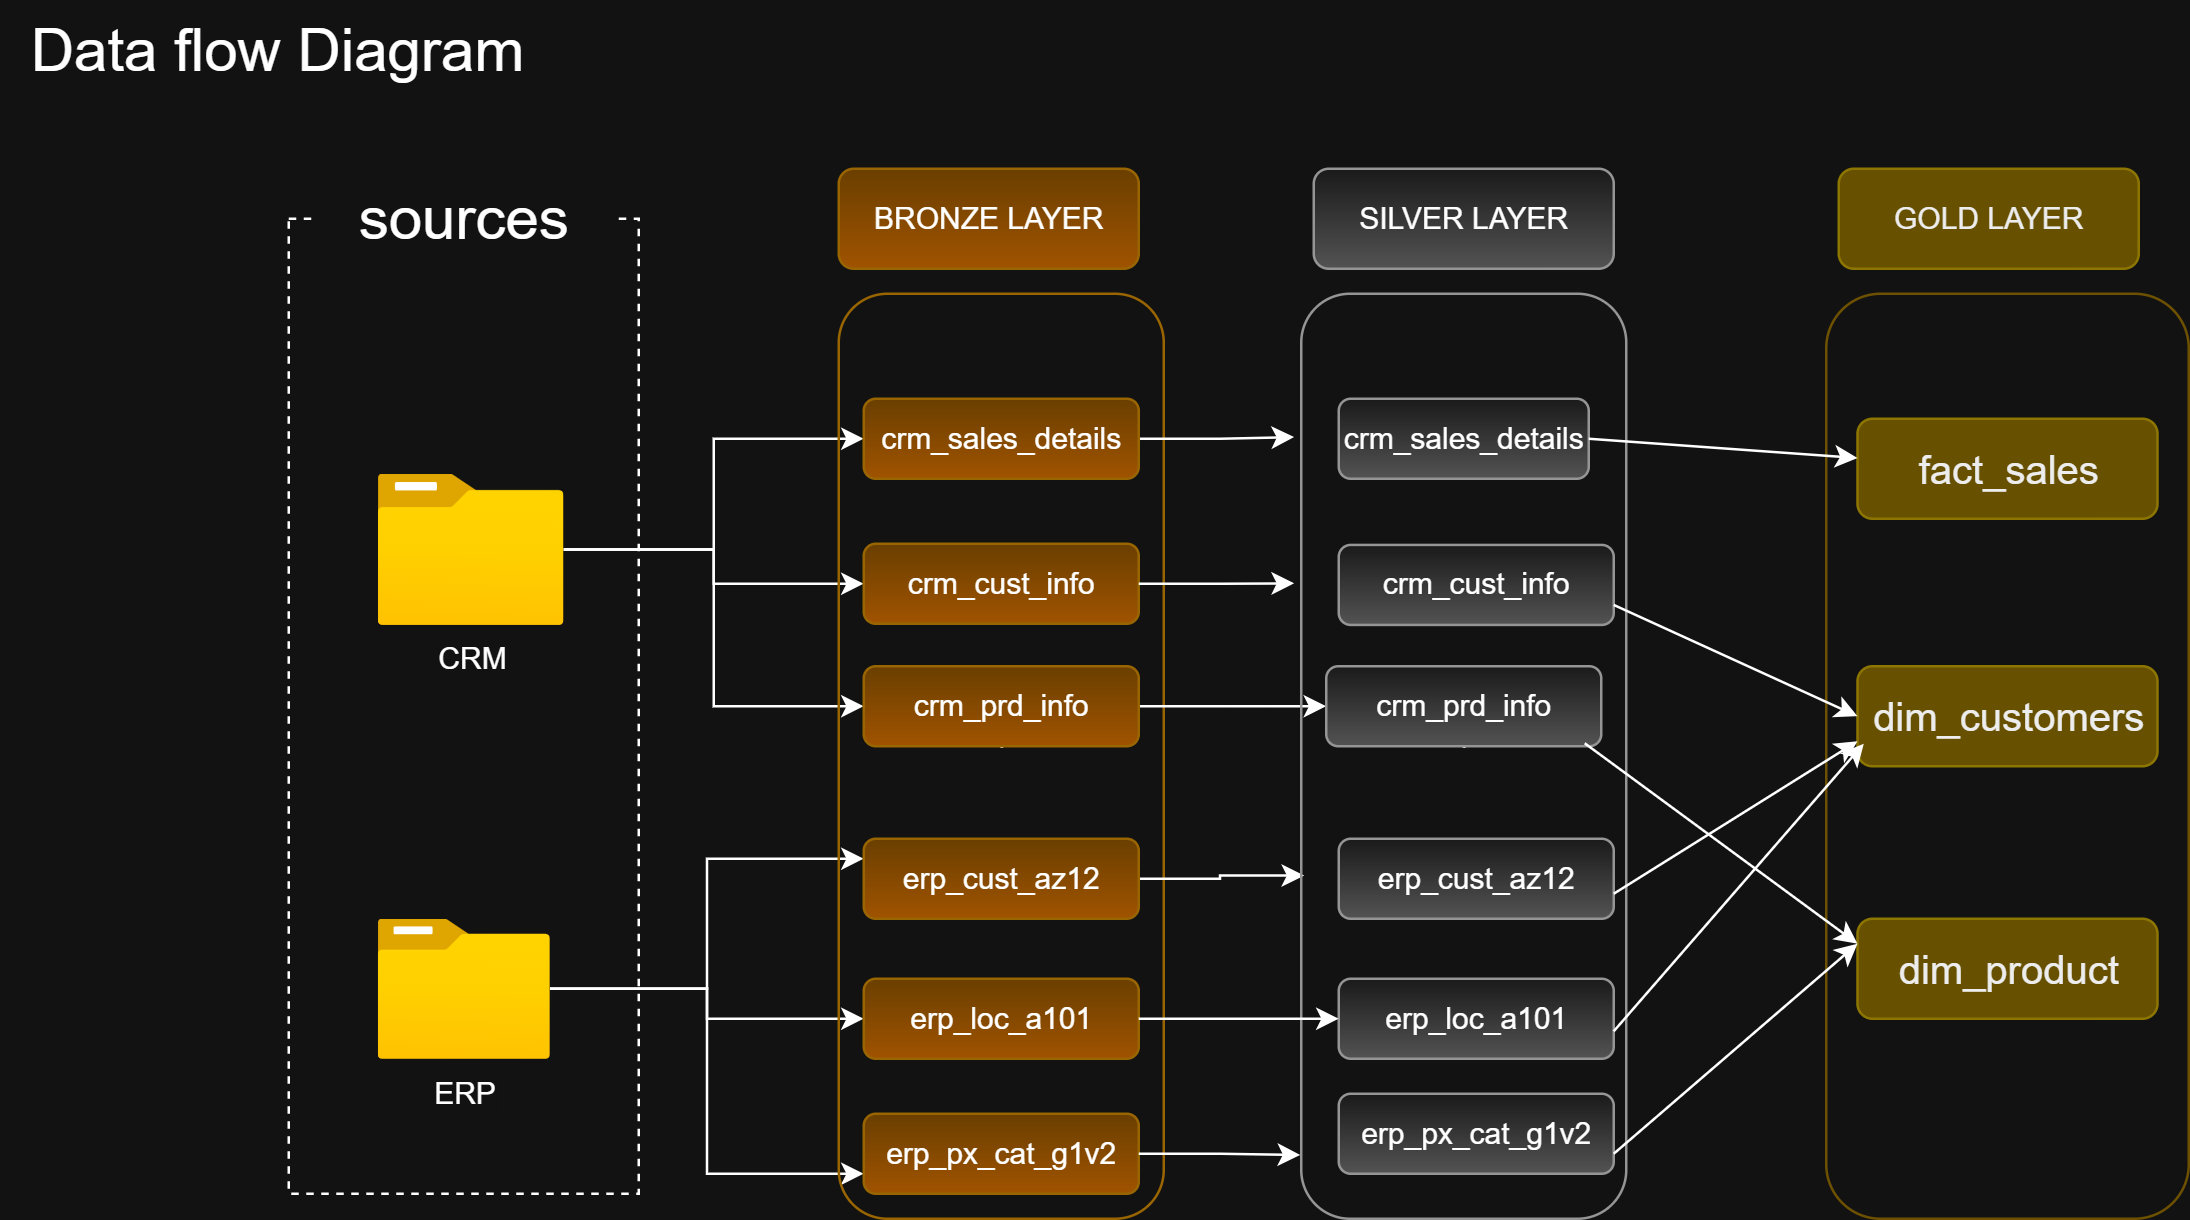

The diagram above was exported from draw.io. Its source (the exported page's mxGraphModel, read from the mxfile embedded in the PNG):
<mxGraphModel dx="1869" dy="1679" grid="1" gridSize="10" guides="1" tooltips="1" connect="1" arrows="1" fold="1" page="1" pageScale="1" pageWidth="827" pageHeight="1169" math="0" shadow="0">
  <root>
    <mxCell id="0" />
    <mxCell id="1" parent="0" />
    <mxCell id="PV7GyrnayYhGe53gT0nu-1" value="" style="rounded=0;whiteSpace=wrap;html=1;fillColor=none;dashed=1;" vertex="1" parent="1">
      <mxGeometry x="50" y="80" width="140" height="390" as="geometry" />
    </mxCell>
    <mxCell id="PV7GyrnayYhGe53gT0nu-2" value="sources" style="rounded=1;whiteSpace=wrap;html=1;strokeColor=none;fontSize=24;" vertex="1" parent="1">
      <mxGeometry x="60" y="60" width="120" height="40" as="geometry" />
    </mxCell>
    <mxCell id="PV7GyrnayYhGe53gT0nu-18" style="edgeStyle=orthogonalEdgeStyle;rounded=0;orthogonalLoop=1;jettySize=auto;html=1;entryX=0;entryY=0.5;entryDx=0;entryDy=0;" edge="1" parent="1" source="PV7GyrnayYhGe53gT0nu-3" target="PV7GyrnayYhGe53gT0nu-10">
      <mxGeometry relative="1" as="geometry" />
    </mxCell>
    <mxCell id="PV7GyrnayYhGe53gT0nu-19" style="edgeStyle=orthogonalEdgeStyle;rounded=0;orthogonalLoop=1;jettySize=auto;html=1;entryX=0;entryY=0.5;entryDx=0;entryDy=0;" edge="1" parent="1" source="PV7GyrnayYhGe53gT0nu-3" target="PV7GyrnayYhGe53gT0nu-11">
      <mxGeometry relative="1" as="geometry" />
    </mxCell>
    <mxCell id="PV7GyrnayYhGe53gT0nu-21" style="edgeStyle=orthogonalEdgeStyle;rounded=0;orthogonalLoop=1;jettySize=auto;html=1;entryX=0;entryY=0.5;entryDx=0;entryDy=0;" edge="1" parent="1" source="PV7GyrnayYhGe53gT0nu-3" target="PV7GyrnayYhGe53gT0nu-12">
      <mxGeometry relative="1" as="geometry" />
    </mxCell>
    <mxCell id="PV7GyrnayYhGe53gT0nu-3" value="CRM" style="image;aspect=fixed;html=1;points=[];align=center;fontSize=12;image=img/lib/azure2/general/Folder_Blank.svg;" vertex="1" parent="1">
      <mxGeometry x="85.5" y="182" width="74.5" height="60.47" as="geometry" />
    </mxCell>
    <mxCell id="PV7GyrnayYhGe53gT0nu-22" style="edgeStyle=orthogonalEdgeStyle;rounded=0;orthogonalLoop=1;jettySize=auto;html=1;" edge="1" parent="1" source="PV7GyrnayYhGe53gT0nu-4" target="PV7GyrnayYhGe53gT0nu-14">
      <mxGeometry relative="1" as="geometry" />
    </mxCell>
    <mxCell id="PV7GyrnayYhGe53gT0nu-23" style="edgeStyle=orthogonalEdgeStyle;rounded=0;orthogonalLoop=1;jettySize=auto;html=1;entryX=0;entryY=0.25;entryDx=0;entryDy=0;" edge="1" parent="1" source="PV7GyrnayYhGe53gT0nu-4" target="PV7GyrnayYhGe53gT0nu-13">
      <mxGeometry relative="1" as="geometry" />
    </mxCell>
    <mxCell id="PV7GyrnayYhGe53gT0nu-24" style="edgeStyle=orthogonalEdgeStyle;rounded=0;orthogonalLoop=1;jettySize=auto;html=1;entryX=0;entryY=0.75;entryDx=0;entryDy=0;" edge="1" parent="1" source="PV7GyrnayYhGe53gT0nu-4" target="PV7GyrnayYhGe53gT0nu-15">
      <mxGeometry relative="1" as="geometry" />
    </mxCell>
    <mxCell id="PV7GyrnayYhGe53gT0nu-4" value="ERP" style="image;aspect=fixed;html=1;points=[];align=center;fontSize=12;image=img/lib/azure2/general/Folder_Blank.svg;" vertex="1" parent="1">
      <mxGeometry x="85.5" y="360" width="69" height="56.00000000000001" as="geometry" />
    </mxCell>
    <mxCell id="PV7GyrnayYhGe53gT0nu-6" value="`" style="rounded=1;whiteSpace=wrap;html=1;fillStyle=hatch;fillColor=none;gradientColor=#ffa500;strokeColor=#d79b00;" vertex="1" parent="1">
      <mxGeometry x="270" y="110" width="130" height="370" as="geometry" />
    </mxCell>
    <mxCell id="PV7GyrnayYhGe53gT0nu-9" value="BRONZE LAYER" style="rounded=1;whiteSpace=wrap;html=1;fillColor=#ffcd28;gradientColor=#ffa500;strokeColor=#d79b00;" vertex="1" parent="1">
      <mxGeometry x="270" y="60" width="120" height="40" as="geometry" />
    </mxCell>
    <mxCell id="PV7GyrnayYhGe53gT0nu-46" style="edgeStyle=orthogonalEdgeStyle;rounded=0;orthogonalLoop=1;jettySize=auto;html=1;entryX=-0.022;entryY=0.155;entryDx=0;entryDy=0;entryPerimeter=0;" edge="1" parent="1" source="PV7GyrnayYhGe53gT0nu-10" target="PV7GyrnayYhGe53gT0nu-25">
      <mxGeometry relative="1" as="geometry" />
    </mxCell>
    <mxCell id="PV7GyrnayYhGe53gT0nu-10" value="crm_sales_details" style="rounded=1;whiteSpace=wrap;html=1;fillColor=#ffcd28;gradientColor=#ffa500;strokeColor=#d79b00;" vertex="1" parent="1">
      <mxGeometry x="280" y="152" width="110" height="32" as="geometry" />
    </mxCell>
    <mxCell id="PV7GyrnayYhGe53gT0nu-11" value="crm_cust_info" style="rounded=1;whiteSpace=wrap;html=1;fillColor=#ffcd28;gradientColor=#ffa500;strokeColor=#d79b00;" vertex="1" parent="1">
      <mxGeometry x="280" y="210" width="110" height="32" as="geometry" />
    </mxCell>
    <mxCell id="PV7GyrnayYhGe53gT0nu-39" style="edgeStyle=orthogonalEdgeStyle;rounded=0;orthogonalLoop=1;jettySize=auto;html=1;" edge="1" parent="1" source="PV7GyrnayYhGe53gT0nu-12" target="PV7GyrnayYhGe53gT0nu-29">
      <mxGeometry relative="1" as="geometry" />
    </mxCell>
    <mxCell id="PV7GyrnayYhGe53gT0nu-12" value="crm_prd_info" style="rounded=1;whiteSpace=wrap;html=1;fillColor=#ffcd28;gradientColor=#ffa500;strokeColor=#d79b00;" vertex="1" parent="1">
      <mxGeometry x="280" y="259" width="110" height="32" as="geometry" />
    </mxCell>
    <mxCell id="PV7GyrnayYhGe53gT0nu-40" style="edgeStyle=orthogonalEdgeStyle;rounded=0;orthogonalLoop=1;jettySize=auto;html=1;exitX=1;exitY=0.5;exitDx=0;exitDy=0;entryX=0.009;entryY=0.629;entryDx=0;entryDy=0;entryPerimeter=0;" edge="1" parent="1" source="PV7GyrnayYhGe53gT0nu-13" target="PV7GyrnayYhGe53gT0nu-25">
      <mxGeometry relative="1" as="geometry" />
    </mxCell>
    <mxCell id="PV7GyrnayYhGe53gT0nu-13" value="erp_cust_az12" style="rounded=1;whiteSpace=wrap;html=1;fillColor=#ffcd28;gradientColor=#ffa500;strokeColor=#d79b00;" vertex="1" parent="1">
      <mxGeometry x="280" y="328" width="110" height="32" as="geometry" />
    </mxCell>
    <mxCell id="PV7GyrnayYhGe53gT0nu-14" value="erp_loc_a101" style="rounded=1;whiteSpace=wrap;html=1;fillColor=#ffcd28;gradientColor=#ffa500;strokeColor=#d79b00;" vertex="1" parent="1">
      <mxGeometry x="280" y="384" width="110" height="32" as="geometry" />
    </mxCell>
    <mxCell id="PV7GyrnayYhGe53gT0nu-15" value="erp_px_cat_g1v2" style="rounded=1;whiteSpace=wrap;html=1;fillColor=#ffcd28;gradientColor=#ffa500;strokeColor=#d79b00;" vertex="1" parent="1">
      <mxGeometry x="280" y="438" width="110" height="32" as="geometry" />
    </mxCell>
    <mxCell id="PV7GyrnayYhGe53gT0nu-25" value="`" style="rounded=1;whiteSpace=wrap;html=1;fillStyle=hatch;fillColor=none;gradientColor=#b3b3b3;strokeColor=#666666;" vertex="1" parent="1">
      <mxGeometry x="455" y="110" width="130" height="370" as="geometry" />
    </mxCell>
    <mxCell id="PV7GyrnayYhGe53gT0nu-26" value="SILVER LAYER" style="rounded=1;whiteSpace=wrap;html=1;fillColor=#f5f5f5;gradientColor=#b3b3b3;strokeColor=#666666;" vertex="1" parent="1">
      <mxGeometry x="460" y="60" width="120" height="40" as="geometry" />
    </mxCell>
    <mxCell id="PV7GyrnayYhGe53gT0nu-27" value="crm_sales_details" style="rounded=1;whiteSpace=wrap;html=1;fillColor=#f5f5f5;gradientColor=#b3b3b3;strokeColor=#666666;" vertex="1" parent="1">
      <mxGeometry x="470" y="152" width="100" height="32" as="geometry" />
    </mxCell>
    <mxCell id="PV7GyrnayYhGe53gT0nu-28" value="crm_cust_info" style="rounded=1;whiteSpace=wrap;html=1;fillColor=#f5f5f5;gradientColor=#b3b3b3;strokeColor=#666666;" vertex="1" parent="1">
      <mxGeometry x="470" y="210.47" width="110" height="32" as="geometry" />
    </mxCell>
    <mxCell id="PV7GyrnayYhGe53gT0nu-29" value="crm_prd_info" style="rounded=1;whiteSpace=wrap;html=1;fillColor=#f5f5f5;gradientColor=#b3b3b3;strokeColor=#666666;" vertex="1" parent="1">
      <mxGeometry x="465" y="259" width="110" height="32" as="geometry" />
    </mxCell>
    <mxCell id="PV7GyrnayYhGe53gT0nu-30" value="erp_cust_az12" style="rounded=1;whiteSpace=wrap;html=1;fillColor=#f5f5f5;gradientColor=#b3b3b3;strokeColor=#666666;" vertex="1" parent="1">
      <mxGeometry x="470" y="328" width="110" height="32" as="geometry" />
    </mxCell>
    <mxCell id="PV7GyrnayYhGe53gT0nu-31" value="erp_loc_a101" style="rounded=1;whiteSpace=wrap;html=1;fillColor=#f5f5f5;gradientColor=#b3b3b3;strokeColor=#666666;" vertex="1" parent="1">
      <mxGeometry x="470" y="384" width="110" height="32" as="geometry" />
    </mxCell>
    <mxCell id="PV7GyrnayYhGe53gT0nu-32" value="erp_px_cat_g1v2" style="rounded=1;whiteSpace=wrap;html=1;fillColor=#f5f5f5;gradientColor=#b3b3b3;strokeColor=#666666;" vertex="1" parent="1">
      <mxGeometry x="470" y="430" width="110" height="32" as="geometry" />
    </mxCell>
    <mxCell id="PV7GyrnayYhGe53gT0nu-41" style="edgeStyle=orthogonalEdgeStyle;rounded=0;orthogonalLoop=1;jettySize=auto;html=1;" edge="1" parent="1" source="PV7GyrnayYhGe53gT0nu-14">
      <mxGeometry relative="1" as="geometry">
        <mxPoint x="470" y="400" as="targetPoint" />
      </mxGeometry>
    </mxCell>
    <mxCell id="PV7GyrnayYhGe53gT0nu-43" style="edgeStyle=orthogonalEdgeStyle;rounded=0;orthogonalLoop=1;jettySize=auto;html=1;entryX=-0.003;entryY=0.931;entryDx=0;entryDy=0;entryPerimeter=0;" edge="1" parent="1" source="PV7GyrnayYhGe53gT0nu-15" target="PV7GyrnayYhGe53gT0nu-25">
      <mxGeometry relative="1" as="geometry" />
    </mxCell>
    <mxCell id="PV7GyrnayYhGe53gT0nu-47" style="edgeStyle=orthogonalEdgeStyle;rounded=0;orthogonalLoop=1;jettySize=auto;html=1;entryX=-0.022;entryY=0.313;entryDx=0;entryDy=0;entryPerimeter=0;" edge="1" parent="1" source="PV7GyrnayYhGe53gT0nu-11" target="PV7GyrnayYhGe53gT0nu-25">
      <mxGeometry relative="1" as="geometry" />
    </mxCell>
    <mxCell id="PV7GyrnayYhGe53gT0nu-48" value="`" style="rounded=1;whiteSpace=wrap;html=1;fillStyle=hatch;fillColor=none;strokeColor=#d6b656;gradientColor=#ffd966;" vertex="1" parent="1">
      <mxGeometry x="665" y="110" width="145" height="370" as="geometry" />
    </mxCell>
    <mxCell id="PV7GyrnayYhGe53gT0nu-49" value="GOLD LAYER" style="rounded=1;whiteSpace=wrap;html=1;fillColor=#e3c800;strokeColor=#B09500;fontColor=#000000;" vertex="1" parent="1">
      <mxGeometry x="670" y="60" width="120" height="40" as="geometry" />
    </mxCell>
    <mxCell id="PV7GyrnayYhGe53gT0nu-50" value="&lt;font style=&quot;font-size: 16px;&quot;&gt;dim_customers&lt;/font&gt;" style="rounded=1;whiteSpace=wrap;html=1;fillColor=#e3c800;strokeColor=#B09500;fontColor=#000000;" vertex="1" parent="1">
      <mxGeometry x="677.5" y="259" width="120" height="40" as="geometry" />
    </mxCell>
    <mxCell id="PV7GyrnayYhGe53gT0nu-51" value="&lt;font style=&quot;font-size: 16px;&quot;&gt;dim_product&lt;/font&gt;" style="rounded=1;whiteSpace=wrap;html=1;fillColor=#e3c800;strokeColor=#B09500;fontColor=#000000;" vertex="1" parent="1">
      <mxGeometry x="677.5" y="360" width="120" height="40" as="geometry" />
    </mxCell>
    <mxCell id="PV7GyrnayYhGe53gT0nu-52" value="&lt;font style=&quot;font-size: 16px;&quot;&gt;fact_sales&lt;/font&gt;" style="rounded=1;whiteSpace=wrap;html=1;fillColor=#e3c800;strokeColor=#B09500;fontColor=#000000;" vertex="1" parent="1">
      <mxGeometry x="677.5" y="160" width="120" height="40" as="geometry" />
    </mxCell>
    <mxCell id="PV7GyrnayYhGe53gT0nu-53" value="" style="endArrow=classic;html=1;rounded=0;exitX=1;exitY=0.5;exitDx=0;exitDy=0;" edge="1" parent="1" source="PV7GyrnayYhGe53gT0nu-27" target="PV7GyrnayYhGe53gT0nu-52">
      <mxGeometry width="50" height="50" relative="1" as="geometry">
        <mxPoint x="610" y="210" as="sourcePoint" />
        <mxPoint x="653.6400000000001" y="156.59000000000003" as="targetPoint" />
      </mxGeometry>
    </mxCell>
    <mxCell id="PV7GyrnayYhGe53gT0nu-55" value="" style="endArrow=classic;html=1;rounded=0;exitX=1;exitY=0.75;exitDx=0;exitDy=0;entryX=0;entryY=0.5;entryDx=0;entryDy=0;" edge="1" parent="1" source="PV7GyrnayYhGe53gT0nu-28" target="PV7GyrnayYhGe53gT0nu-50">
      <mxGeometry width="50" height="50" relative="1" as="geometry">
        <mxPoint x="580" y="260.002131147541" as="sourcePoint" />
        <mxPoint x="620" y="310" as="targetPoint" />
        <Array as="points" />
      </mxGeometry>
    </mxCell>
    <mxCell id="PV7GyrnayYhGe53gT0nu-57" value="" style="endArrow=classic;html=1;rounded=0;entryX=0;entryY=0.75;entryDx=0;entryDy=0;" edge="1" parent="1" target="PV7GyrnayYhGe53gT0nu-50">
      <mxGeometry width="50" height="50" relative="1" as="geometry">
        <mxPoint x="580" y="350" as="sourcePoint" />
        <mxPoint x="630" y="300" as="targetPoint" />
      </mxGeometry>
    </mxCell>
    <mxCell id="PV7GyrnayYhGe53gT0nu-58" value="" style="endArrow=classic;html=1;rounded=0;" edge="1" parent="1">
      <mxGeometry width="50" height="50" relative="1" as="geometry">
        <mxPoint x="580" y="405" as="sourcePoint" />
        <mxPoint x="680" y="290" as="targetPoint" />
      </mxGeometry>
    </mxCell>
    <mxCell id="PV7GyrnayYhGe53gT0nu-59" value="" style="endArrow=classic;html=1;rounded=0;entryX=0;entryY=0.25;entryDx=0;entryDy=0;exitX=1;exitY=0.75;exitDx=0;exitDy=0;" edge="1" parent="1" source="PV7GyrnayYhGe53gT0nu-32" target="PV7GyrnayYhGe53gT0nu-51">
      <mxGeometry width="50" height="50" relative="1" as="geometry">
        <mxPoint x="590" y="450" as="sourcePoint" />
        <mxPoint x="640" y="400" as="targetPoint" />
      </mxGeometry>
    </mxCell>
    <mxCell id="PV7GyrnayYhGe53gT0nu-60" value="" style="endArrow=classic;html=1;rounded=0;entryX=0;entryY=0.25;entryDx=0;entryDy=0;exitX=0.94;exitY=0.963;exitDx=0;exitDy=0;exitPerimeter=0;" edge="1" parent="1" source="PV7GyrnayYhGe53gT0nu-29" target="PV7GyrnayYhGe53gT0nu-51">
      <mxGeometry width="50" height="50" relative="1" as="geometry">
        <mxPoint x="570" y="320" as="sourcePoint" />
        <mxPoint x="620" y="270" as="targetPoint" />
      </mxGeometry>
    </mxCell>
    <mxCell id="PV7GyrnayYhGe53gT0nu-61" value="&lt;font style=&quot;font-size: 24px;&quot;&gt;Data flow Diagram&lt;/font&gt;" style="text;html=1;align=center;verticalAlign=middle;resizable=0;points=[];autosize=1;strokeColor=none;fillColor=none;" vertex="1" parent="1">
      <mxGeometry x="-65.5" y="-7" width="220" height="40" as="geometry" />
    </mxCell>
  </root>
</mxGraphModel>